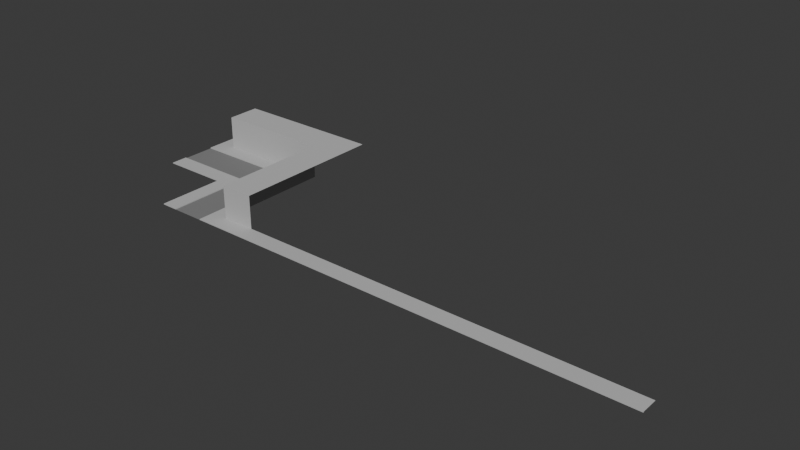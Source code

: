 # Source: gasolinera.blend  (saved by Blender 4.2.66; exported with 4.5.12 LTS)
import bpy
from mathutils import Matrix  # noqa: F401  (used for matrix-valued properties, if any)

bpy.ops.wm.read_factory_settings(use_empty=True)
scene = bpy.context.scene
scene.name = 'Scene'

# ---- collections
col_collection = bpy.data.collections.new('Collection'); scene.collection.children.link(col_collection)

# ---- materials (node trees are filled in below, after node groups)
mat_sidewalk = bpy.data.materials.new('Sidewalk')
mat_sidewalk.use_backface_culling = True
mat_road = bpy.data.materials.new('Road')
mat_road.use_backface_culling = True

# ---- material node trees
mat_sidewalk.use_nodes = True; mat_sidewalk.node_tree.nodes.clear()
_N = mat_sidewalk.node_tree.nodes; _L = mat_sidewalk.node_tree.links
n0 = _N.new('ShaderNodeBsdfPrincipled'); n0.name = 'Principled BSDF'; n0.location = (10, 300)
n0.inputs[0].default_value = (0.521, 0.521, 0.521, 1.0)
n0.inputs[2].default_value = 1.0
n1 = _N.new('ShaderNodeOutputMaterial'); n1.name = 'Material Output'; n1.location = (300, 300)
_L.new(n0.outputs[0], n1.inputs[0])
n1.is_active_output = True
mat_road.use_nodes = True; mat_road.node_tree.nodes.clear()
_N = mat_road.node_tree.nodes; _L = mat_road.node_tree.links
n0 = _N.new('ShaderNodeBsdfPrincipled'); n0.name = 'Principled BSDF'; n0.location = (10, 300)
n0.inputs[0].default_value = (0.2159, 0.2159, 0.2159, 1.0)
n0.inputs[2].default_value = 1.0
n1 = _N.new('ShaderNodeOutputMaterial'); n1.name = 'Material Output'; n1.location = (300, 300)
_L.new(n0.outputs[0], n1.inputs[0])
n1.is_active_output = True

# ---- world
world_world = bpy.data.worlds.new('World'); scene.world = world_world
world_world.use_nodes = True; world_world.node_tree.nodes.clear()
_N = world_world.node_tree.nodes; _L = world_world.node_tree.links
n0 = _N.new('ShaderNodeOutputWorld'); n0.name = 'World Output'; n0.location = (300, 300)
n1 = _N.new('ShaderNodeBackground'); n1.name = 'Background'; n1.location = (10, 300)
n1.inputs[0].default_value = (0.05088, 0.05088, 0.05088, 1.0)
_L.new(n1.outputs[0], n0.inputs[0])
n0.is_active_output = True
world_world.color = (0.05088, 0.05088, 0.05088)
world_world.sun_shadow_jitter_overblur = 0.0

# ---- meshes
me_plane = bpy.data.meshes.new('Plane')
me_plane.from_pydata([(0.0, 2.0, 0.0), (2.0, 2.0, 0.0), (-4.0, 2.0, 0.0), (-4.0, 0.0, 0.0), (4.0, 0.0, 0.0), (-2.0, 2.0, 0.0), (2.0, 0.0, 0.0), (0.0, 0.0, 0.0), (-2.0, 0.0, 0.0), (-4.0, 8.0, 0.0), (-2.0, 8.0, 0.0), (-4.0, 10.0, 0.0), (-2.0, 10.0, 0.0), (-12.0, 8.0, 0.0), (-12.0, 10.0, 0.0), (-10.0, 8.0, 0.0), (-8.0, 8.0, 0.0), (-6.0, 8.0, 0.0), (-6.0, 10.0, 0.0), (-8.0, 10.0, 0.0), (-10.0, 10.0, 0.0), (-12.0, 12.0, 0.0), (-10.0, 12.0, 0.0), (-12.0, 16.0, 0.0), (-10.0, 14.0, 0.0), (-12.0, 14.0, 0.0), (8.0, 2.0, 0.1), (56.0, 0.0, 0.0), (-2.0, 10.0, 0.0), (-2.0, 12.0, 0.0), (-2.0, 14.0, 0.0), (0.0, 10.0, 0.0), (0.0, 12.0, 0.0), (0.0, 14.0, 0.0), (2.0, 10.0, 0.0), (2.0, 12.0, 0.0), (2.0, 14.0, 0.0), (-2.0, 14.0, 0.0), (2.0, 10.0, 0.0), (8.0, 2.0, 4.0), (0.0, 14.0, 0.0), (2.0, 14.0, 0.0), (4.0, 2.0, 4.0), (4.0, 8.0, 4.0), (-2.0, 8.0, 0.0), (0.0, 8.0, 0.0), (0.0, 8.0, 0.0), (2.0, 8.0, 0.0), (2.0, 8.0, 0.0), (8.0, 8.0, 4.0), (-8.0, 14.0, 0.0), (-6.0, 14.0, 0.0), (-4.0, 14.0, 0.0), (-8.0, 10.0, 0.0), (-8.0, 12.0, 0.0), (-8.0, 12.0, 0.0), (-8.0, 14.0, 0.0), (-6.0, 10.0, 0.0), (-6.0, 12.0, 0.0), (-6.0, 12.0, 0.0), (-6.0, 14.0, 0.0), (-4.0, 10.0, 0.0), (-4.0, 12.0, 0.0), (-4.0, 12.0, 0.0), (-4.0, 14.0, 0.0), (2.0, 12.0, 0.0), (0.0, 16.0, 4.0), (4.0, 0.0, 0.1), (4.0, 2.0, 0.1), (2.0, 2.0, 0.1), (2.0, 0.0, 0.1), (-10.0, 16.0, 0.1), (-12.0, 16.0, 0.1), (-10.0, 14.0, 0.1), (-12.0, 14.0, 0.1), (56.0, 0.0, 0.1), (56.0, 2.0, 0.1), (-6.0, 14.0, 0.1), (-6.0, 16.0, 0.1), (-8.0, 14.0, 0.1), (-8.0, 16.0, 0.1), (-2.0, 14.0, 0.1), (-2.0, 16.0, 0.1), (4.0, 10.0, 0.1), (2.0, 10.0, 0.1), (4.0, 8.0, 0.1), (2.0, 8.0, 0.1), (0.0, 14.0, 0.1), (0.0, 16.0, 0.1), (2.0, 14.0, 0.1), (2.0, 16.0, 0.1), (4.0, 14.0, 0.1), (4.0, 16.0, 0.1), (2.0, 12.0, 0.1), (4.0, 12.0, 0.1), (-4.0, 14.0, 0.1), (-4.0, 16.0, 0.1), (-2.0, 2.0, 0.1), (-4.0, 2.0, 0.1), (-4.0, 0.0, 0.1), (-2.0, 0.0, 0.1), (-2.0, 8.0, 0.1), (-4.0, 8.0, 0.1), (-2.0, 10.0, 0.1), (-4.0, 10.0, 0.1), (-12.0, 10.0, 0.1), (-12.0, 8.0, 0.1), (-6.0, 8.0, 0.1), (-10.0, 10.0, 0.1), (-10.0, 8.0, 0.1), (-8.0, 8.0, 0.1), (-6.0, 10.0, 0.1), (-8.0, 10.0, 0.1), (2.0, 16.0, 4.0), (4.0, 10.0, 0.1), (8.0, 10.0, 4.0), (4.0, 10.0, 4.0), (2.0, 16.0, 0.1), (4.0, 16.0, 0.1), (8.0, 16.0, 4.0), (4.0, 16.0, 4.0), (0.0, 16.0, 0.1), (-2.0, 16.0, 4.0), (-2.0, 16.0, 0.1), (-4.0, 16.0, 4.0), (-4.0, 16.0, 0.1), (-6.0, 16.0, 4.0), (-6.0, 16.0, 0.1), (-8.0, 16.0, 4.0), (-8.0, 16.0, 0.1), (-10.0, 16.0, 4.0), (-10.0, 16.0, 0.1), (-10.0, 20.0, 0.1), (-10.0, 20.0, 4.0), (-8.0, 16.0, 4.0), (-8.0, 20.0, 4.0), (-6.0, 16.0, 4.0), (-6.0, 20.0, 4.0), (-4.0, 16.0, 4.0), (-4.0, 20.0, 4.0), (-2.0, 16.0, 4.0), (-2.0, 20.0, 4.0), (0.0, 16.0, 4.0), (0.0, 20.0, 4.0), (2.0, 16.0, 4.0), (2.0, 20.0, 4.0), (4.0, 16.0, 4.0), (4.0, 20.0, 4.0), (8.0, 16.0, 4.0), (8.0, 20.0, 4.0), (-10.0, 20.0, 0.1), (-12.0, 20.0, 0.1), (-12.0, 20.0, 0.0), (-12.0, 16.0, 0.0)], [], [(18, 19, 112, 111), (8, 7, 0, 5), (7, 6, 1, 0), (10, 12, 103, 101), (11, 18, 111, 104), (8, 5, 97, 100), (16, 17, 107, 110), (12, 11, 104, 103), (15, 16, 110, 109), (14, 20, 22, 21), (21, 22, 24, 25), (38, 48, 86, 84), (85, 68, 42, 43), (30, 29, 32, 33), (29, 28, 31, 32), (33, 32, 35, 36), (32, 31, 34, 35), (34, 31, 46, 47), (31, 28, 44, 45), (23, 25, 74, 72), (1, 6, 70, 69), (52, 37, 81, 95), (51, 52, 95, 77), (25, 24, 73, 74), (0, 45, 44, 5), (1, 47, 46, 0), (41, 65, 93, 89), (22, 20, 53, 54), (24, 22, 55, 56), (54, 53, 57, 58), (56, 55, 59, 60), (58, 57, 61, 62), (60, 59, 63, 64), (29, 62, 61, 28), (30, 64, 63, 29), (70, 67, 68, 69), (74, 73, 71, 72), (68, 67, 75, 76), (80, 79, 77, 78), (78, 77, 95, 96), (71, 73, 79, 80), (83, 84, 86, 85), (82, 81, 87, 88), (88, 87, 89, 90), (90, 89, 91, 92), (84, 83, 94, 93), (69, 68, 85, 86), (82, 96, 95, 81), (89, 93, 94, 91), (43, 49, 115, 116), (4, 27, 75, 67), (37, 40, 87, 81), (48, 1, 69, 86), (40, 41, 89, 87), (24, 50, 79, 73), (68, 26, 39, 42), (6, 4, 67, 70), (50, 51, 77, 79), (43, 42, 39, 49), (65, 38, 84, 93), (99, 100, 97, 98), (98, 97, 101, 102), (102, 101, 103, 104), (109, 108, 105, 106), (102, 104, 111, 107), (107, 111, 112, 110), (110, 112, 108, 109), (2, 3, 99, 98), (14, 13, 106, 105), (19, 20, 108, 112), (17, 9, 102, 107), (3, 8, 100, 99), (20, 14, 105, 108), (9, 2, 98, 102), (13, 15, 109, 106), (5, 10, 101, 97), (116, 115, 119, 120), (121, 66, 122, 123), (117, 113, 66, 121), (85, 43, 116, 114), (125, 124, 126, 127), (123, 122, 124, 125), (114, 116, 120, 118), (118, 120, 113, 117), (127, 126, 128, 129), (129, 128, 130, 131), (131, 130, 133, 132), (133, 130, 134, 135), (135, 134, 136, 137), (137, 136, 138, 139), (139, 138, 140, 141), (141, 140, 142, 143), (143, 142, 144, 145), (145, 144, 146, 147), (147, 146, 148, 149), (72, 71, 150, 151), (72, 151, 152, 153)])
me_plane.polygons.foreach_set('material_index', [0, 1, 1, 0, 0, 0, 0, 0, 0, 1, 1, 0, 0, 1, 1, 1, 1, 1, 1, 0, 0, 0, 0, 0, 1, 1, 0, 1, 1, 1, 1, 1, 1, 1, 1, 0, 0, 0, 0, 0, 0, 0, 0, 0, 0, 0, 0, 0, 0, 0, 0, 0, 0, 0, 0, 0, 0, 0, 0, 0, 0, 0, 0, 0, 0, 0, 0, 0, 0, 0, 0, 0, 0, 0, 0, 0, 0, 0, 0, 0, 0, 0, 0, 0, 0, 0, 0, 0, 0, 0, 0, 0, 0, 0, 0, 0, 0])
_uv = me_plane.uv_layers.new(name='UVMap')
_uv.uv.foreach_set('vector', [0.0, 0.0, 0.0, 0.0, 0.0, 0.0, 0.0, 0.0, 0.25, 0.5, 0.5, 0.5, 0.5, 1.0, 0.25, 1.0, 0.5, 0.5, 0.75, 0.5, 0.75, 1.0, 0.5, 1.0, 0.0, 0.0, 0.0, 0.0, 0.0, 0.0, 0.0, 0.0, 0.0, 0.0, 0.0, 0.0, 0.0, 0.0, 0.0, 0.0, 0.25, 0.5, 0.25, 1.0, 0.25, 1.0, 0.25, 0.5, 0.0, 0.0, 0.0, 0.0, 0.0, 0.0, 0.0, 0.0, 0.0, 0.0, 0.0, 0.0, 0.0, 0.0, 0.0, 0.0, 0.0, 0.0, 0.0, 0.0, 0.0, 0.0, 0.0, 0.0, 0.0, 1.0, 0.0, 1.0, 0.0, 1.0, 0.0, 1.0, 0.0, 1.0, 0.0, 1.0, 0.0, 1.0, 0.0, 1.0, 0.0, 0.0, 0.0, 0.0, 0.0, 0.0, 0.0, 0.0, 1.0, 1.0, 1.0, 1.0, 1.0, 1.0, 1.0, 1.0, 0.0, 1.0, 0.0, 1.0, 0.0, 1.0, 0.0, 1.0, 0.0, 1.0, 0.0, 1.0, 0.0, 1.0, 0.0, 1.0, 0.0, 1.0, 0.0, 1.0, 0.0, 1.0, 0.0, 1.0, 0.0, 1.0, 0.0, 1.0, 0.0, 1.0, 0.0, 1.0, 0.0, 1.0, 0.0, 1.0, 0.0, 1.0, 0.0, 1.0, 0.0, 1.0, 0.0, 1.0, 0.0, 1.0, 0.0, 1.0, 0.0, 0.0, 0.0, 0.0, 0.0, 0.0, 0.0, 0.0, 0.75, 1.0, 0.75, 0.5, 0.75, 0.5, 0.75, 1.0, 0.0, 0.0, 0.0, 0.0, 0.0, 0.0, 0.0, 0.0, 0.0, 0.0, 0.0, 0.0, 0.0, 0.0, 0.0, 0.0, 0.0, 1.0, 0.0, 1.0, 0.0, 1.0, 0.0, 1.0, 0.5, 1.0, 0.0, 1.0, 0.0, 1.0, 0.25, 1.0, 0.75, 1.0, 0.0, 1.0, 0.0, 1.0, 0.5, 1.0, 0.0, 0.0, 0.0, 0.0, 0.0, 0.0, 0.0, 0.0, 0.0, 1.0, 0.0, 1.0, 0.0, 1.0, 0.0, 1.0, 0.0, 1.0, 0.0, 1.0, 0.0, 1.0, 0.0, 1.0, 0.0, 1.0, 0.0, 1.0, 0.0, 1.0, 0.0, 1.0, 0.0, 1.0, 0.0, 1.0, 0.0, 1.0, 0.0, 1.0, 0.0, 1.0, 0.0, 1.0, 0.0, 1.0, 0.0, 1.0, 0.0, 1.0, 0.0, 1.0, 0.0, 1.0, 0.0, 1.0, 0.0, 1.0, 0.0, 1.0, 0.0, 1.0, 0.0, 1.0, 0.0, 1.0, 0.0, 1.0, 0.0, 1.0, 0.0, 1.0, 0.75, 0.5, 1.0, 0.5, 1.0, 1.0, 0.75, 1.0, 0.0, 1.0, 0.0, 1.0, 0.0, 1.0, 0.0, 1.0, 1.0, 1.0, 1.0, 0.5, 1.0, 0.5, 1.0, 1.0, 0.0, 1.0, 0.0, 1.0, 0.0, 1.0, 0.0, 1.0, 0.0, 1.0, 0.0, 1.0, 0.0, 1.0, 0.0, 1.0, 0.0, 1.0, 0.0, 1.0, 0.0, 1.0, 0.0, 1.0, 1.0, 1.0, 0.75, 1.0, 0.75, 1.0, 1.0, 1.0, 0.0, 1.0, 0.0, 1.0, 0.0, 1.0, 0.0, 1.0, 0.0, 1.0, 0.0, 1.0, 0.0, 1.0, 0.0, 1.0, 0.0, 1.0, 0.0, 1.0, 0.0, 1.0, 0.0, 1.0, 0.75, 1.0, 1.0, 1.0, 1.0, 1.0, 0.75, 1.0, 0.75, 1.0, 1.0, 1.0, 1.0, 1.0, 0.75, 1.0, 0.0, 1.0, 0.0, 1.0, 0.0, 1.0, 0.0, 1.0, 0.0, 1.0, 0.75, 1.0, 1.0, 1.0, 0.0, 1.0, 1.0, 1.0, 1.0, 1.0, 1.0, 1.0, 1.0, 1.0, 0.0, 0.0, 0.0, 0.0, 0.0, 0.0, 0.0, 0.0, 0.0, 0.0, 0.0, 0.0, 0.0, 0.0, 0.0, 0.0, 0.0, 0.0, 0.0, 0.0, 0.0, 0.0, 0.0, 0.0, 0.0, 0.0, 0.0, 0.0, 0.0, 0.0, 0.0, 0.0, 0.0, 0.0, 0.0, 0.0, 0.0, 0.0, 0.0, 0.0, 0.0, 0.0, 0.0, 0.0, 0.0, 0.0, 0.0, 0.0, 0.0, 0.0, 0.0, 0.0, 0.0, 0.0, 0.0, 0.0, 0.0, 0.0, 0.0, 0.0, 0.0, 0.0, 0.0, 0.0, 1.0, 1.0, 1.0, 1.0, 1.0, 1.0, 1.0, 1.0, 0.0, 0.0, 0.0, 0.0, 0.0, 0.0, 0.0, 0.0, 0.0, 0.5, 0.25, 0.5, 0.25, 1.0, 0.0, 1.0, 0.0, 1.0, 0.25, 1.0, 0.25, 1.0, 0.0, 1.0, 0.0, 1.0, 0.25, 1.0, 0.25, 1.0, 0.0, 1.0, 0.0, 1.0, 0.0, 1.0, 0.0, 1.0, 0.0, 1.0, 0.0, 1.0, 0.0, 1.0, 0.0, 1.0, 0.0, 1.0, 0.0, 1.0, 0.0, 1.0, 0.0, 1.0, 0.0, 1.0, 0.0, 1.0, 0.0, 1.0, 0.0, 1.0, 0.0, 1.0, 0.0, 0.0, 0.0, 0.0, 0.0, 0.0, 0.0, 0.0, 0.0, 0.0, 0.0, 0.0, 0.0, 0.0, 0.0, 0.0, 0.0, 0.0, 0.0, 0.0, 0.0, 0.0, 0.0, 0.0, 0.0, 0.0, 0.0, 0.0, 0.0, 0.0, 0.0, 0.0, 0.0, 0.0, 0.0, 0.0, 0.0, 0.0, 0.0, 0.0, 0.0, 1.0, 0.0, 1.0, 0.0, 1.0, 0.0, 1.0, 0.0, 0.0, 0.0, 0.0, 0.0, 0.0, 0.0, 0.0, 0.0, 0.0, 0.0, 0.0, 0.0, 0.0, 0.0, 0.0, 0.0, 0.0, 0.0, 0.0, 0.0, 0.0, 0.0, 0.0, 1.0, 1.0, 1.0, 1.0, 1.0, 1.0, 1.0, 1.0, 1.0, 1.0, 1.0, 1.0, 1.0, 1.0, 1.0, 1.0, 1.0, 1.0, 1.0, 1.0, 1.0, 1.0, 1.0, 1.0, 1.0, 1.0, 1.0, 1.0, 1.0, 1.0, 1.0, 1.0, 1.0, 1.0, 1.0, 1.0, 1.0, 1.0, 1.0, 1.0, 1.0, 1.0, 1.0, 1.0, 1.0, 1.0, 1.0, 1.0, 1.0, 1.0, 1.0, 1.0, 1.0, 1.0, 1.0, 1.0, 1.0, 1.0, 1.0, 1.0, 1.0, 1.0, 1.0, 1.0, 1.0, 1.0, 1.0, 1.0, 1.0, 1.0, 1.0, 1.0, 1.0, 1.0, 1.0, 1.0, 1.0, 1.0, 1.0, 1.0, 1.0, 1.0, 1.0, 1.0, 1.0, 1.0, 1.0, 1.0, 1.0, 1.0, 1.0, 1.0, 1.0, 1.0, 1.0, 1.0, 1.0, 1.0, 1.0, 1.0, 1.0, 1.0, 1.0, 1.0, 1.0, 1.0, 1.0, 1.0, 1.0, 1.0, 1.0, 1.0, 1.0, 1.0, 1.0, 1.0, 1.0, 1.0, 1.0, 1.0, 1.0, 1.0, 1.0, 1.0, 1.0, 1.0, 1.0, 1.0, 1.0, 1.0, 1.0, 1.0, 1.0, 1.0, 1.0, 1.0, 1.0, 1.0, 1.0, 1.0, 1.0, 1.0, 1.0, 1.0, 1.0, 1.0, 1.0, 1.0, 1.0, 1.0, 1.0, 1.0, 0.0, 1.0, 0.0, 1.0, 0.0, 1.0, 0.0, 1.0, 0.0, 1.0, 0.0, 1.0, 0.0, 1.0, 0.0, 1.0])
me_plane.materials.append(mat_sidewalk)
me_plane.materials.append(mat_road)
me_plane.update()

# ---- objects
ob_plane = bpy.data.objects.new('Plane', me_plane)

# ---- transforms, parenting, visibility, modifiers, constraints
ob_plane.location = (0.0, 0.0, 0.0)

# ---- collection membership
col_collection.objects.link(ob_plane)

# ---- scene / render settings (as saved in the file)
scene.frame_start = 1; scene.frame_end = 250; scene.frame_set(1)
scene.render.engine = 'BLENDER_EEVEE_NEXT'
bpy.context.view_layer.update()

# ---- added for rendering (the .blend has no active camera and no usable light): camera, sun
cam_auto = bpy.data.cameras.new('AutoCamera')
cam_auto.lens = 50.0
cam_auto.sensor_width = 36.0
cam_auto.clip_end = 1152.76
ob_auto_camera = bpy.data.objects.new('AutoCamera', cam_auto)
scene.collection.objects.link(ob_auto_camera)
ob_auto_camera.location = (87.6844, -68.8213, 54.5475)
ob_auto_camera.rotation_euler = (1.09748, -7.21219e-08, 0.694738)
scene.camera = ob_auto_camera
light_auto_sun = bpy.data.lights.new('AutoSun', 'SUN')
light_auto_sun.energy = 3.0
light_auto_sun.angle = 0.0523599
ob_auto_sun = bpy.data.objects.new('AutoSun', light_auto_sun)
scene.collection.objects.link(ob_auto_sun)
ob_auto_sun.rotation_euler = (0.872665, 0.174533, 0.523599)
bpy.context.view_layer.update()
